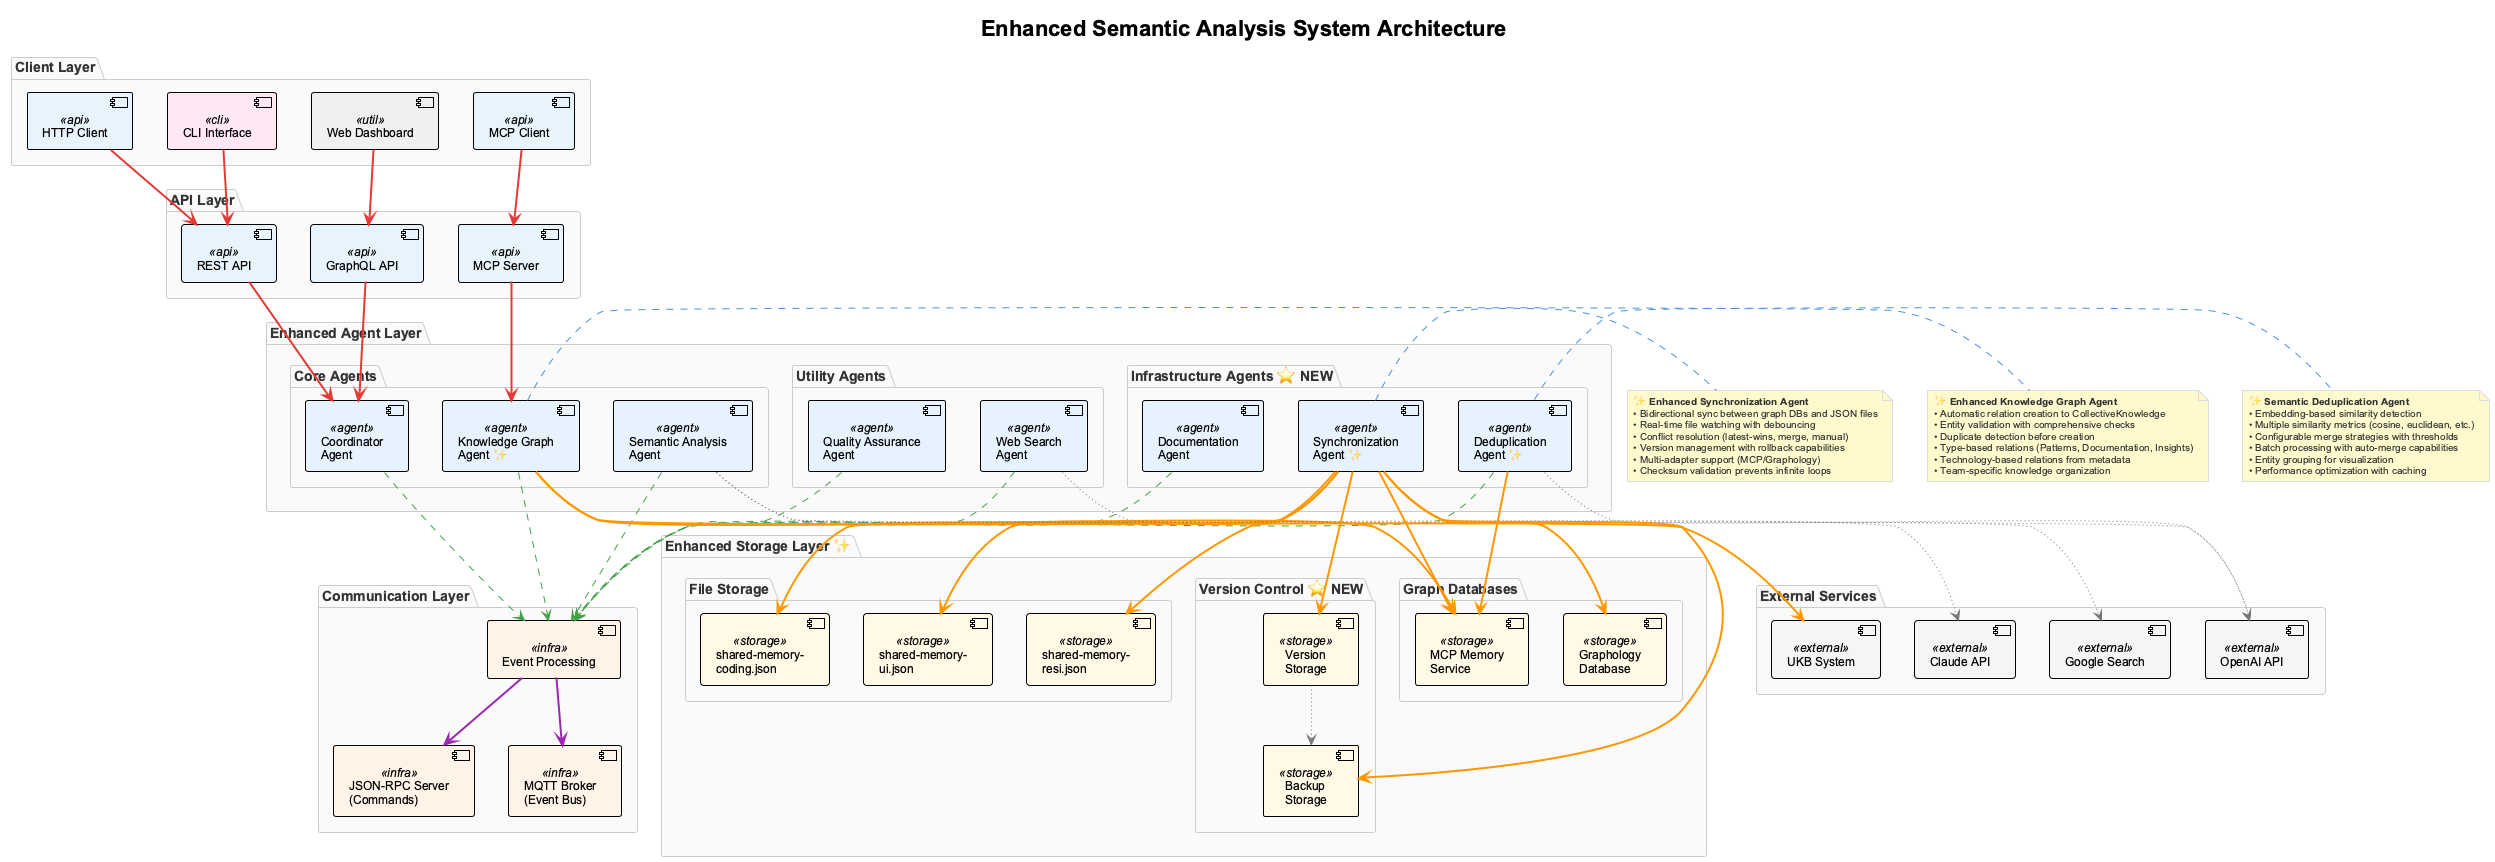

The diagram above was rendered by PlantUML. Its source (embedded in the PNG):
@startuml semantic-analysis-enhanced-architecture
!include _standard-style.puml

title Enhanced Semantic Analysis System Architecture

package "Client Layer" {
  [CLI Interface] as CLI <<cli>>
  [MCP Client] as MCP_CLIENT <<api>>
  [HTTP Client] as HTTP_CLIENT <<api>>
  [Web Dashboard] as WEB_UI <<util>>
}

package "API Layer" {
  [MCP Server] as MCP_SERVER <<api>>
  [REST API] as REST_API <<api>>
  [GraphQL API] as GRAPHQL_API <<api>>
}

package "Enhanced Agent Layer" {
  package "Core Agents" {
    [Semantic Analysis\nAgent] as SEMANTIC_AGENT <<agent>>
    [Knowledge Graph\nAgent ✨] as KNOWLEDGE_AGENT <<agent>>
    [Coordinator\nAgent] as COORDINATOR_AGENT <<agent>>
  }
  
  package "Infrastructure Agents ⭐ NEW" {
    [Synchronization\nAgent ✨] as SYNC_AGENT <<agent>>
    [Deduplication\nAgent ✨] as DEDUP_AGENT <<agent>>
    [Documentation\nAgent] as DOC_AGENT <<agent>>
  }
  
  package "Utility Agents" {
    [Web Search\nAgent] as SEARCH_AGENT <<agent>>
    [Quality Assurance\nAgent] as QA_AGENT <<agent>>
  }
}

package "Communication Layer" {
  [MQTT Broker\n(Event Bus)] as MQTT_BROKER <<infra>>
  [JSON-RPC Server\n(Commands)] as RPC_SERVER <<infra>>
  [Event Processing] as EVENT_BUS <<infra>>
}

package "Enhanced Storage Layer ✨" {
  package "Graph Databases" {
    database [MCP Memory\nService] as MCP_MEMORY <<storage>>
    database [Graphology\nDatabase] as GRAPHOLOGY_DB <<storage>>
  }
  
  package "File Storage" {
    database [shared-memory-\ncoding.json] as JSON_CODING <<storage>>
    database [shared-memory-\nui.json] as JSON_UI <<storage>>
    database [shared-memory-\nresi.json] as JSON_RESI <<storage>>
  }
  
  package "Version Control ⭐ NEW" {
    database [Version\nStorage] as VERSION_STORAGE <<storage>>
    database [Backup\nStorage] as BACKUP_STORAGE <<storage>>
  }
}

package "External Services" {
  cloud [Claude API] as CLAUDE_API <<external>>
  cloud [OpenAI API] as OPENAI_API <<external>>
  cloud [Google Search] as GOOGLE_SEARCH <<external>>
  [UKB System] as UKB_SYSTEM <<external>>
}

' Client connections
CLI SYNC_LINE REST_API
MCP_CLIENT SYNC_LINE MCP_SERVER
HTTP_CLIENT SYNC_LINE REST_API
WEB_UI SYNC_LINE GRAPHQL_API

' API to Agent connections
MCP_SERVER SYNC_LINE KNOWLEDGE_AGENT
REST_API SYNC_LINE COORDINATOR_AGENT
GRAPHQL_API SYNC_LINE COORDINATOR_AGENT

' Agent interconnections
COORDINATOR_AGENT ASYNC_LINE EVENT_BUS
SEMANTIC_AGENT ASYNC_LINE EVENT_BUS
KNOWLEDGE_AGENT ASYNC_LINE EVENT_BUS
SYNC_AGENT ASYNC_LINE EVENT_BUS
DEDUP_AGENT ASYNC_LINE EVENT_BUS
DOC_AGENT ASYNC_LINE EVENT_BUS
SEARCH_AGENT ASYNC_LINE EVENT_BUS
QA_AGENT ASYNC_LINE EVENT_BUS

' Communication layer
EVENT_BUS CONTROL_LINE MQTT_BROKER
EVENT_BUS CONTROL_LINE RPC_SERVER

' Enhanced storage connections
SYNC_AGENT DATA_LINE MCP_MEMORY
SYNC_AGENT DATA_LINE GRAPHOLOGY_DB
SYNC_AGENT DATA_LINE JSON_CODING
SYNC_AGENT DATA_LINE JSON_UI
SYNC_AGENT DATA_LINE JSON_RESI
SYNC_AGENT DATA_LINE VERSION_STORAGE

KNOWLEDGE_AGENT DATA_LINE MCP_MEMORY
DEDUP_AGENT DATA_LINE MCP_MEMORY

' External service connections
SEMANTIC_AGENT OPTIONAL_LINE CLAUDE_API
SEMANTIC_AGENT OPTIONAL_LINE OPENAI_API
DEDUP_AGENT OPTIONAL_LINE OPENAI_API
SEARCH_AGENT OPTIONAL_LINE GOOGLE_SEARCH
KNOWLEDGE_AGENT DATA_LINE UKB_SYSTEM

' Backup and versioning
SYNC_AGENT DATA_LINE BACKUP_STORAGE
VERSION_STORAGE OPTIONAL_LINE BACKUP_STORAGE

note right of SYNC_AGENT
  **✨ Enhanced Synchronization Agent**
  • Bidirectional sync between graph DBs and JSON files
  • Real-time file watching with debouncing
  • Conflict resolution (latest-wins, merge, manual)
  • Version management with rollback capabilities
  • Multi-adapter support (MCP/Graphology)
  • Checksum validation prevents infinite loops
end note

note right of DEDUP_AGENT
  **✨ Semantic Deduplication Agent**
  • Embedding-based similarity detection
  • Multiple similarity metrics (cosine, euclidean, etc.)
  • Configurable merge strategies with thresholds
  • Batch processing with auto-merge capabilities
  • Entity grouping for visualization
  • Performance optimization with caching
end note

note right of KNOWLEDGE_AGENT
  **✨ Enhanced Knowledge Graph Agent**
  • Automatic relation creation to CollectiveKnowledge
  • Entity validation with comprehensive checks
  • Duplicate detection before creation
  • Type-based relations (Patterns, Documentation, Insights)
  • Technology-based relations from metadata
  • Team-specific knowledge organization
end note

@enduml